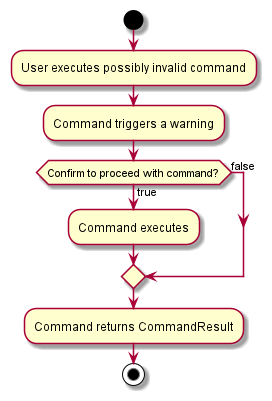

The diagram above was rendered by PlantUML. Its source (embedded in the PNG):
@startuml
'https://plantuml.com/activity-diagram-beta

start
:User executes possibly invalid command;
:Command triggers a warning;
if (Confirm to proceed with command?) then (true)
  :Command executes;

else (false)
endif
:Command returns CommandResult;
stop

@enduml